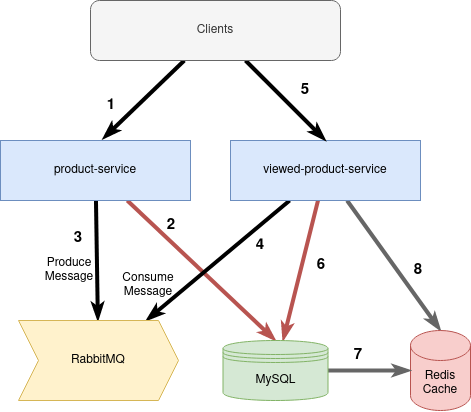

The diagram above was exported from draw.io. Its source (the exported page's mxGraphModel, read from the mxfile embedded in the PNG):
<mxGraphModel dx="1185" dy="610" grid="1" gridSize="10" guides="1" tooltips="1" connect="1" arrows="1" fold="1" page="1" pageScale="1" pageWidth="850" pageHeight="1100" math="0" shadow="0">
  <root>
    <mxCell id="0" />
    <mxCell id="1" parent="0" />
    <mxCell id="_2_7p2tofGGKZ-Lu10HV-7" style="rounded=0;orthogonalLoop=1;jettySize=auto;html=1;endArrow=classicThin;endFill=1;strokeWidth=4;" edge="1" parent="1" source="_2_7p2tofGGKZ-Lu10HV-2" target="_2_7p2tofGGKZ-Lu10HV-4">
      <mxGeometry relative="1" as="geometry" />
    </mxCell>
    <mxCell id="_2_7p2tofGGKZ-Lu10HV-13" style="rounded=0;orthogonalLoop=1;jettySize=auto;html=1;entryX=0.5;entryY=0;entryDx=0;entryDy=0;endArrow=classicThin;endFill=1;fillColor=#f8cecc;strokeWidth=4;strokeColor=#b85450;" edge="1" parent="1" source="_2_7p2tofGGKZ-Lu10HV-2" target="_2_7p2tofGGKZ-Lu10HV-20">
      <mxGeometry relative="1" as="geometry" />
    </mxCell>
    <mxCell id="_2_7p2tofGGKZ-Lu10HV-2" value="product-service" style="rounded=0;whiteSpace=wrap;html=1;fillColor=#dae8fc;strokeColor=#6c8ebf;" vertex="1" parent="1">
      <mxGeometry x="120" y="230" width="190" height="60" as="geometry" />
    </mxCell>
    <mxCell id="_2_7p2tofGGKZ-Lu10HV-14" style="rounded=0;orthogonalLoop=1;jettySize=auto;html=1;endArrow=classicThin;endFill=1;fillColor=#f8cecc;strokeWidth=4;strokeColor=#b85450;" edge="1" parent="1" source="_2_7p2tofGGKZ-Lu10HV-3" target="_2_7p2tofGGKZ-Lu10HV-20">
      <mxGeometry relative="1" as="geometry" />
    </mxCell>
    <mxCell id="_2_7p2tofGGKZ-Lu10HV-17" style="edgeStyle=none;rounded=0;orthogonalLoop=1;jettySize=auto;html=1;endArrow=classicThin;endFill=1;strokeWidth=4;fillColor=default;" edge="1" parent="1" source="_2_7p2tofGGKZ-Lu10HV-3" target="_2_7p2tofGGKZ-Lu10HV-4">
      <mxGeometry relative="1" as="geometry" />
    </mxCell>
    <mxCell id="_2_7p2tofGGKZ-Lu10HV-19" style="edgeStyle=none;rounded=0;orthogonalLoop=1;jettySize=auto;html=1;entryX=0.5;entryY=0;entryDx=0;entryDy=0;entryPerimeter=0;endArrow=classicThin;endFill=1;strokeWidth=4;fillColor=#f5f5f5;strokeColor=#666666;" edge="1" parent="1" source="_2_7p2tofGGKZ-Lu10HV-3" target="_2_7p2tofGGKZ-Lu10HV-15">
      <mxGeometry relative="1" as="geometry" />
    </mxCell>
    <mxCell id="_2_7p2tofGGKZ-Lu10HV-3" value="viewed-product-service" style="rounded=0;whiteSpace=wrap;html=1;fillColor=#dae8fc;strokeColor=#6c8ebf;" vertex="1" parent="1">
      <mxGeometry x="350" y="230" width="190" height="60" as="geometry" />
    </mxCell>
    <mxCell id="_2_7p2tofGGKZ-Lu10HV-4" value="RabbitMQ" style="shape=step;perimeter=stepPerimeter;whiteSpace=wrap;html=1;fixedSize=1;fillColor=#fff2cc;strokeColor=#d6b656;" vertex="1" parent="1">
      <mxGeometry x="138" y="410" width="160" height="80" as="geometry" />
    </mxCell>
    <mxCell id="_2_7p2tofGGKZ-Lu10HV-11" value="&lt;div&gt;Produce&lt;/div&gt;&lt;div&gt;Message&lt;br&gt;&lt;/div&gt;" style="text;html=1;strokeColor=none;fillColor=none;align=center;verticalAlign=middle;whiteSpace=wrap;rounded=0;" vertex="1" parent="1">
      <mxGeometry x="159" y="345" width="60" height="30" as="geometry" />
    </mxCell>
    <mxCell id="_2_7p2tofGGKZ-Lu10HV-12" value="Consume Message" style="text;html=1;strokeColor=none;fillColor=none;align=center;verticalAlign=middle;whiteSpace=wrap;rounded=0;" vertex="1" parent="1">
      <mxGeometry x="238" y="360" width="60" height="30" as="geometry" />
    </mxCell>
    <mxCell id="_2_7p2tofGGKZ-Lu10HV-15" value="&lt;div&gt;Redis&lt;/div&gt;&lt;div&gt;Cache&lt;br&gt;&lt;/div&gt;" style="shape=cylinder3;whiteSpace=wrap;html=1;boundedLbl=1;backgroundOutline=1;size=15;fillColor=#f8cecc;strokeColor=#b85450;" vertex="1" parent="1">
      <mxGeometry x="530" y="420" width="60" height="80" as="geometry" />
    </mxCell>
    <mxCell id="_2_7p2tofGGKZ-Lu10HV-21" style="edgeStyle=none;rounded=0;orthogonalLoop=1;jettySize=auto;html=1;entryX=0;entryY=0.5;entryDx=0;entryDy=0;entryPerimeter=0;endArrow=classicThin;endFill=1;strokeWidth=4;fillColor=#f5f5f5;strokeColor=#666666;" edge="1" parent="1" source="_2_7p2tofGGKZ-Lu10HV-20" target="_2_7p2tofGGKZ-Lu10HV-15">
      <mxGeometry relative="1" as="geometry" />
    </mxCell>
    <mxCell id="_2_7p2tofGGKZ-Lu10HV-20" value="MySQL" style="shape=datastore;whiteSpace=wrap;html=1;fillColor=#d5e8d4;strokeColor=#82b366;" vertex="1" parent="1">
      <mxGeometry x="342.5" y="430" width="105" height="60" as="geometry" />
    </mxCell>
    <mxCell id="_2_7p2tofGGKZ-Lu10HV-23" style="edgeStyle=none;rounded=0;orthogonalLoop=1;jettySize=auto;html=1;entryX=0.539;entryY=-0.028;entryDx=0;entryDy=0;entryPerimeter=0;endArrow=classicThin;endFill=1;strokeWidth=4;fillColor=default;" edge="1" parent="1" source="_2_7p2tofGGKZ-Lu10HV-22" target="_2_7p2tofGGKZ-Lu10HV-2">
      <mxGeometry relative="1" as="geometry" />
    </mxCell>
    <mxCell id="_2_7p2tofGGKZ-Lu10HV-24" style="edgeStyle=none;rounded=0;orthogonalLoop=1;jettySize=auto;html=1;entryX=0.5;entryY=0;entryDx=0;entryDy=0;endArrow=classicThin;endFill=1;strokeWidth=4;fillColor=default;" edge="1" parent="1" source="_2_7p2tofGGKZ-Lu10HV-22" target="_2_7p2tofGGKZ-Lu10HV-3">
      <mxGeometry relative="1" as="geometry" />
    </mxCell>
    <mxCell id="_2_7p2tofGGKZ-Lu10HV-22" value="Clients" style="rounded=1;whiteSpace=wrap;html=1;fillColor=#f5f5f5;fontColor=#333333;strokeColor=#666666;labelBorderColor=none;fontStyle=0" vertex="1" parent="1">
      <mxGeometry x="210" y="90" width="250" height="60" as="geometry" />
    </mxCell>
    <mxCell id="_2_7p2tofGGKZ-Lu10HV-26" value="1" style="text;html=1;strokeColor=none;fillColor=none;align=center;verticalAlign=middle;whiteSpace=wrap;rounded=0;strokeWidth=3;fontStyle=1;fontSize=15;" vertex="1" parent="1">
      <mxGeometry x="201" y="180" width="60" height="30" as="geometry" />
    </mxCell>
    <mxCell id="_2_7p2tofGGKZ-Lu10HV-27" value="3" style="text;html=1;strokeColor=none;fillColor=none;align=center;verticalAlign=middle;whiteSpace=wrap;rounded=0;strokeWidth=3;fontStyle=1;fontSize=15;" vertex="1" parent="1">
      <mxGeometry x="168" y="313" width="60" height="30" as="geometry" />
    </mxCell>
    <mxCell id="_2_7p2tofGGKZ-Lu10HV-28" value="2" style="text;html=1;strokeColor=none;fillColor=none;align=center;verticalAlign=middle;whiteSpace=wrap;rounded=0;strokeWidth=3;fontStyle=1;fontSize=15;" vertex="1" parent="1">
      <mxGeometry x="261" y="300" width="60" height="30" as="geometry" />
    </mxCell>
    <mxCell id="_2_7p2tofGGKZ-Lu10HV-29" value="4" style="text;html=1;strokeColor=none;fillColor=none;align=center;verticalAlign=middle;whiteSpace=wrap;rounded=0;strokeWidth=3;fontStyle=1;fontSize=15;" vertex="1" parent="1">
      <mxGeometry x="350" y="320" width="60" height="30" as="geometry" />
    </mxCell>
    <mxCell id="_2_7p2tofGGKZ-Lu10HV-30" value="5" style="text;html=1;strokeColor=none;fillColor=none;align=center;verticalAlign=middle;whiteSpace=wrap;rounded=0;strokeWidth=3;fontStyle=1;fontSize=15;" vertex="1" parent="1">
      <mxGeometry x="395" y="165" width="60" height="30" as="geometry" />
    </mxCell>
    <mxCell id="_2_7p2tofGGKZ-Lu10HV-31" value="6" style="text;html=1;strokeColor=none;fillColor=none;align=center;verticalAlign=middle;whiteSpace=wrap;rounded=0;strokeWidth=3;fontStyle=1;fontSize=15;" vertex="1" parent="1">
      <mxGeometry x="411" y="340" width="60" height="30" as="geometry" />
    </mxCell>
    <mxCell id="_2_7p2tofGGKZ-Lu10HV-32" value="7" style="text;html=1;strokeColor=none;fillColor=none;align=center;verticalAlign=middle;whiteSpace=wrap;rounded=0;strokeWidth=3;fontStyle=1;fontSize=15;" vertex="1" parent="1">
      <mxGeometry x="447.5" y="430" width="60" height="30" as="geometry" />
    </mxCell>
    <mxCell id="_2_7p2tofGGKZ-Lu10HV-33" value="8" style="text;html=1;strokeColor=none;fillColor=none;align=center;verticalAlign=middle;whiteSpace=wrap;rounded=0;strokeWidth=3;fontStyle=1;fontSize=15;" vertex="1" parent="1">
      <mxGeometry x="508" y="345" width="60" height="30" as="geometry" />
    </mxCell>
  </root>
</mxGraphModel>